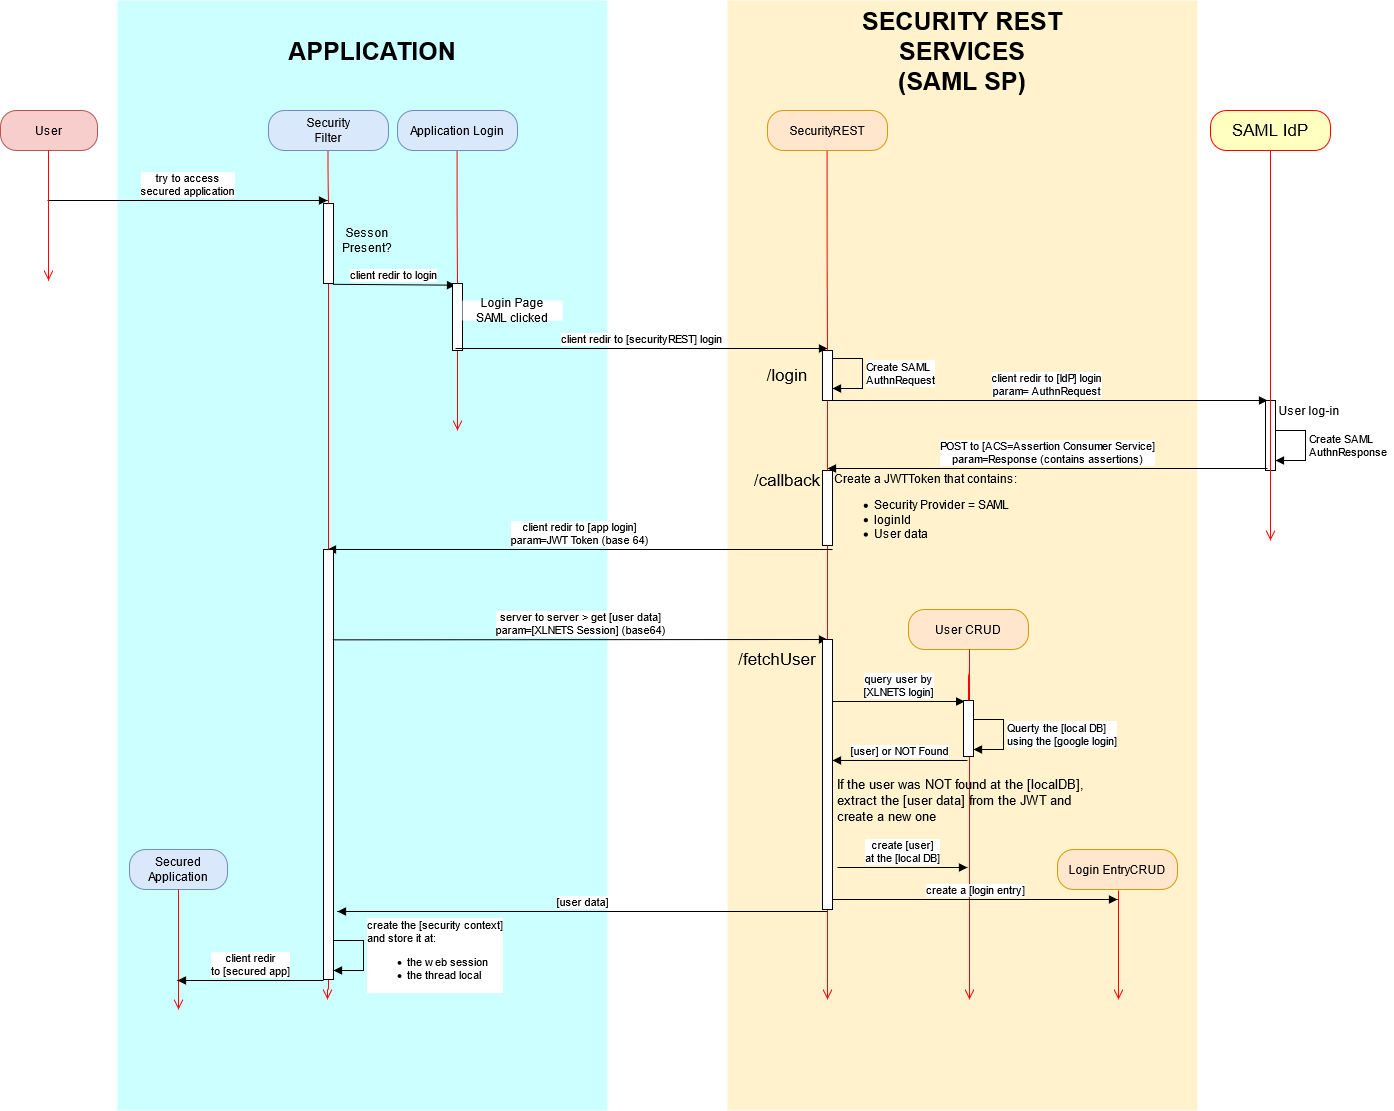

The diagram above was exported from draw.io. Its source (the exported page's mxGraphModel, read from the mxfile embedded in the PNG):
<mxGraphModel dx="1934" dy="1084" grid="1" gridSize="10" guides="1" tooltips="1" connect="1" arrows="1" fold="1" page="0" pageScale="1.5" pageWidth="826" pageHeight="1169" background="#ffffff" math="0" shadow="0">
  <root>
    <mxCell id="0" />
    <mxCell id="1" parent="0" />
    <mxCell id="28y7WXEHhb4b5LS-qfUr-173" value="" style="rounded=0;whiteSpace=wrap;html=1;fillColor=#fff2cc;align=left;strokeColor=none;" vertex="1" parent="1">
      <mxGeometry x="760" y="120" width="470" height="1110" as="geometry" />
    </mxCell>
    <mxCell id="28y7WXEHhb4b5LS-qfUr-170" value="" style="rounded=0;whiteSpace=wrap;html=1;fillColor=#CCFFFF;strokeColor=none;align=left;" vertex="1" parent="1">
      <mxGeometry x="150" y="120" width="490" height="1110" as="geometry" />
    </mxCell>
    <mxCell id="28y7WXEHhb4b5LS-qfUr-89" value="User" style="rounded=1;whiteSpace=wrap;html=1;arcSize=40;fillColor=#f8cecc;strokeColor=#b85450;" vertex="1" parent="1">
      <mxGeometry x="33" y="230" width="97" height="40" as="geometry" />
    </mxCell>
    <mxCell id="28y7WXEHhb4b5LS-qfUr-95" value="&lt;div&gt;Security&lt;/div&gt;&lt;div&gt;Filter&lt;br&gt;&lt;/div&gt;" style="rounded=1;whiteSpace=wrap;html=1;arcSize=40;fillColor=#dae8fc;strokeColor=#6c8ebf;" vertex="1" parent="1">
      <mxGeometry x="301" y="230" width="120" height="40" as="geometry" />
    </mxCell>
    <mxCell id="28y7WXEHhb4b5LS-qfUr-96" value="" style="edgeStyle=orthogonalEdgeStyle;html=1;verticalAlign=bottom;endArrow=open;endSize=8;strokeColor=#ff0000;startArrow=none;" edge="1" parent="1" source="28y7WXEHhb4b5LS-qfUr-137">
      <mxGeometry relative="1" as="geometry">
        <mxPoint x="360" y="1119" as="targetPoint" />
        <mxPoint x="360.5" y="219" as="sourcePoint" />
      </mxGeometry>
    </mxCell>
    <mxCell id="28y7WXEHhb4b5LS-qfUr-97" value="SecurityREST" style="rounded=1;whiteSpace=wrap;html=1;arcSize=40;fillColor=#ffe6cc;strokeColor=#d79b00;" vertex="1" parent="1">
      <mxGeometry x="800" y="230" width="120" height="40" as="geometry" />
    </mxCell>
    <mxCell id="28y7WXEHhb4b5LS-qfUr-98" value="Secured&lt;br&gt;Application" style="rounded=1;whiteSpace=wrap;html=1;arcSize=40;fillColor=#dae8fc;strokeColor=#6c8ebf;" vertex="1" parent="1">
      <mxGeometry x="162" y="969" width="98" height="40" as="geometry" />
    </mxCell>
    <mxCell id="28y7WXEHhb4b5LS-qfUr-99" value="" style="edgeStyle=orthogonalEdgeStyle;html=1;verticalAlign=bottom;endArrow=open;endSize=8;strokeColor=#ff0000;" edge="1" parent="1" source="28y7WXEHhb4b5LS-qfUr-98">
      <mxGeometry relative="1" as="geometry">
        <mxPoint x="211" y="1129" as="targetPoint" />
        <mxPoint x="221.57999999999998" y="749" as="sourcePoint" />
        <Array as="points">
          <mxPoint x="211" y="1129" />
        </Array>
      </mxGeometry>
    </mxCell>
    <mxCell id="28y7WXEHhb4b5LS-qfUr-100" value="SAML IdP" style="rounded=1;whiteSpace=wrap;html=1;arcSize=40;fontColor=#000000;fillColor=#ffffc0;strokeColor=#ff0000;fontSize=17;" vertex="1" parent="1">
      <mxGeometry x="1243" y="230" width="120" height="40" as="geometry" />
    </mxCell>
    <mxCell id="28y7WXEHhb4b5LS-qfUr-101" value="try to access&lt;br&gt;secured application" style="html=1;verticalAlign=bottom;endArrow=block;" edge="1" parent="1">
      <mxGeometry width="80" relative="1" as="geometry">
        <mxPoint x="80" y="320" as="sourcePoint" />
        <mxPoint x="360" y="320" as="targetPoint" />
      </mxGeometry>
    </mxCell>
    <mxCell id="28y7WXEHhb4b5LS-qfUr-103" value="Sesson Present?" style="text;html=1;strokeColor=none;fillColor=none;align=center;verticalAlign=middle;whiteSpace=wrap;rounded=0;" vertex="1" parent="1">
      <mxGeometry x="380" y="350" width="40" height="20" as="geometry" />
    </mxCell>
    <mxCell id="28y7WXEHhb4b5LS-qfUr-106" value="Application Login" style="rounded=1;whiteSpace=wrap;html=1;arcSize=40;fillColor=#dae8fc;strokeColor=#6c8ebf;" vertex="1" parent="1">
      <mxGeometry x="430" y="230" width="120" height="40" as="geometry" />
    </mxCell>
    <mxCell id="28y7WXEHhb4b5LS-qfUr-107" value="client redir to login" style="html=1;verticalAlign=bottom;endArrow=block;exitX=0.917;exitY=1.01;exitDx=0;exitDy=0;exitPerimeter=0;entryX=0.3;entryY=0.025;entryDx=0;entryDy=0;entryPerimeter=0;" edge="1" parent="1" source="28y7WXEHhb4b5LS-qfUr-102" target="28y7WXEHhb4b5LS-qfUr-109">
      <mxGeometry width="80" relative="1" as="geometry">
        <mxPoint x="180" y="450" as="sourcePoint" />
        <mxPoint x="490" y="401" as="targetPoint" />
      </mxGeometry>
    </mxCell>
    <mxCell id="28y7WXEHhb4b5LS-qfUr-108" value="" style="edgeStyle=orthogonalEdgeStyle;html=1;verticalAlign=bottom;endArrow=open;endSize=8;strokeColor=#ff0000;startArrow=none;" edge="1" parent="1" source="28y7WXEHhb4b5LS-qfUr-109">
      <mxGeometry relative="1" as="geometry">
        <mxPoint x="490" y="550" as="targetPoint" />
        <mxPoint x="489.58000000000004" y="270" as="sourcePoint" />
      </mxGeometry>
    </mxCell>
    <mxCell id="28y7WXEHhb4b5LS-qfUr-109" value="" style="html=1;points=[];perimeter=orthogonalPerimeter;" vertex="1" parent="1">
      <mxGeometry x="485" y="403" width="10" height="67" as="geometry" />
    </mxCell>
    <mxCell id="28y7WXEHhb4b5LS-qfUr-110" value="" style="edgeStyle=orthogonalEdgeStyle;html=1;verticalAlign=bottom;endArrow=none;endSize=8;strokeColor=#ff0000;" edge="1" parent="1" target="28y7WXEHhb4b5LS-qfUr-109">
      <mxGeometry relative="1" as="geometry">
        <mxPoint x="489.5799999999999" y="840" as="targetPoint" />
        <mxPoint x="489.5799999999999" y="270" as="sourcePoint" />
      </mxGeometry>
    </mxCell>
    <mxCell id="28y7WXEHhb4b5LS-qfUr-111" value="&lt;div&gt;Create a JWTToken that contains:&lt;/div&gt;&lt;div align=&quot;left&quot;&gt;&lt;ul&gt;&lt;li&gt;Security Provider = SAML&lt;/li&gt;&lt;li&gt;loginId&lt;/li&gt;&lt;li&gt;User data&lt;br&gt;&lt;/li&gt;&lt;/ul&gt;&lt;/div&gt;" style="text;html=1;strokeColor=none;fillColor=none;align=center;verticalAlign=middle;whiteSpace=wrap;rounded=0;" vertex="1" parent="1">
      <mxGeometry x="856" y="622" width="205" height="20" as="geometry" />
    </mxCell>
    <mxCell id="28y7WXEHhb4b5LS-qfUr-117" value="" style="edgeStyle=orthogonalEdgeStyle;html=1;verticalAlign=bottom;endArrow=open;endSize=8;strokeColor=#ff0000;startArrow=none;" edge="1" parent="1">
      <mxGeometry relative="1" as="geometry">
        <mxPoint x="1303" y="660" as="targetPoint" />
        <mxPoint x="1303" y="570" as="sourcePoint" />
        <Array as="points">
          <mxPoint x="1303" y="580" />
          <mxPoint x="1303" y="580" />
        </Array>
      </mxGeometry>
    </mxCell>
    <mxCell id="28y7WXEHhb4b5LS-qfUr-118" value="" style="html=1;points=[];perimeter=orthogonalPerimeter;" vertex="1" parent="1">
      <mxGeometry x="1298" y="520" width="10" height="70" as="geometry" />
    </mxCell>
    <mxCell id="28y7WXEHhb4b5LS-qfUr-119" value="" style="edgeStyle=orthogonalEdgeStyle;html=1;verticalAlign=bottom;endArrow=none;endSize=8;strokeColor=#ff0000;exitX=0.5;exitY=1;exitDx=0;exitDy=0;" edge="1" parent="1" source="28y7WXEHhb4b5LS-qfUr-100">
      <mxGeometry relative="1" as="geometry">
        <mxPoint x="1303" y="570" as="targetPoint" />
        <mxPoint x="1412.9600000000005" y="270.01000000000005" as="sourcePoint" />
        <Array as="points">
          <mxPoint x="1303" y="540" />
          <mxPoint x="1303" y="540" />
        </Array>
      </mxGeometry>
    </mxCell>
    <mxCell id="28y7WXEHhb4b5LS-qfUr-120" value="client redir to [securityREST] login " style="html=1;verticalAlign=bottom;endArrow=block;" edge="1" parent="1">
      <mxGeometry width="80" relative="1" as="geometry">
        <mxPoint x="488" y="468" as="sourcePoint" />
        <mxPoint x="860" y="468" as="targetPoint" />
      </mxGeometry>
    </mxCell>
    <mxCell id="28y7WXEHhb4b5LS-qfUr-123" value="" style="edgeStyle=orthogonalEdgeStyle;html=1;verticalAlign=bottom;endArrow=open;endSize=8;strokeColor=#ff0000;startArrow=none;" edge="1" parent="1">
      <mxGeometry relative="1" as="geometry">
        <mxPoint x="860" y="1119" as="targetPoint" />
        <mxPoint x="860" y="669" as="sourcePoint" />
      </mxGeometry>
    </mxCell>
    <mxCell id="28y7WXEHhb4b5LS-qfUr-124" value="POST to [ACS=Assertion Consumer Service]&lt;br&gt;param=Response (contains assertions)" style="html=1;verticalAlign=bottom;endArrow=block;" edge="1" parent="1">
      <mxGeometry width="80" relative="1" as="geometry">
        <mxPoint x="1300" y="588" as="sourcePoint" />
        <mxPoint x="860" y="588" as="targetPoint" />
      </mxGeometry>
    </mxCell>
    <mxCell id="28y7WXEHhb4b5LS-qfUr-125" value="" style="html=1;points=[];perimeter=orthogonalPerimeter;" vertex="1" parent="1">
      <mxGeometry x="855" y="590" width="10" height="75" as="geometry" />
    </mxCell>
    <mxCell id="28y7WXEHhb4b5LS-qfUr-126" value="" style="edgeStyle=orthogonalEdgeStyle;html=1;verticalAlign=bottom;endArrow=none;endSize=8;strokeColor=#ff0000;startArrow=none;" edge="1" parent="1" source="28y7WXEHhb4b5LS-qfUr-178" target="28y7WXEHhb4b5LS-qfUr-125">
      <mxGeometry relative="1" as="geometry">
        <mxPoint x="859.5799999999999" y="840" as="targetPoint" />
        <mxPoint x="859.5799999999999" y="270" as="sourcePoint" />
      </mxGeometry>
    </mxCell>
    <mxCell id="28y7WXEHhb4b5LS-qfUr-130" value="" style="edgeStyle=orthogonalEdgeStyle;html=1;verticalAlign=bottom;endArrow=none;endSize=8;strokeColor=#ff0000;startArrow=none;" edge="1" parent="1">
      <mxGeometry relative="1" as="geometry">
        <mxPoint x="1303" y="635" as="targetPoint" />
        <mxPoint x="1302.9999999999995" y="558" as="sourcePoint" />
      </mxGeometry>
    </mxCell>
    <mxCell id="28y7WXEHhb4b5LS-qfUr-132" value="Login Page&lt;br&gt;SAML clicked" style="text;html=1;strokeColor=none;align=center;verticalAlign=middle;whiteSpace=wrap;rounded=0;fillColor=#ffffff;" vertex="1" parent="1">
      <mxGeometry x="495" y="420" width="100" height="20" as="geometry" />
    </mxCell>
    <mxCell id="28y7WXEHhb4b5LS-qfUr-134" value="" style="edgeStyle=orthogonalEdgeStyle;html=1;verticalAlign=bottom;endArrow=none;endSize=8;strokeColor=#ff0000;startArrow=none;" edge="1" parent="1" source="28y7WXEHhb4b5LS-qfUr-125">
      <mxGeometry relative="1" as="geometry">
        <mxPoint x="860" y="675" as="targetPoint" />
        <mxPoint x="860" y="619" as="sourcePoint" />
      </mxGeometry>
    </mxCell>
    <mxCell id="28y7WXEHhb4b5LS-qfUr-135" value="User log-in" style="text;html=1;strokeColor=none;fillColor=none;align=center;verticalAlign=middle;whiteSpace=wrap;rounded=0;" vertex="1" parent="1">
      <mxGeometry x="1298" y="520" width="88" height="20" as="geometry" />
    </mxCell>
    <mxCell id="28y7WXEHhb4b5LS-qfUr-136" value="&lt;div&gt;client redir to [app login]&lt;/div&gt;&lt;div&gt;param=JWT Token (base 64)&lt;br&gt;&lt;/div&gt;" style="html=1;verticalAlign=bottom;endArrow=block;" edge="1" parent="1">
      <mxGeometry width="80" relative="1" as="geometry">
        <mxPoint x="865" y="669" as="sourcePoint" />
        <mxPoint x="360" y="669" as="targetPoint" />
      </mxGeometry>
    </mxCell>
    <mxCell id="28y7WXEHhb4b5LS-qfUr-137" value="" style="html=1;points=[];perimeter=orthogonalPerimeter;" vertex="1" parent="1">
      <mxGeometry x="356" y="669" width="10" height="430" as="geometry" />
    </mxCell>
    <mxCell id="28y7WXEHhb4b5LS-qfUr-138" value="" style="edgeStyle=orthogonalEdgeStyle;html=1;verticalAlign=bottom;endArrow=none;endSize=8;strokeColor=#ff0000;startArrow=none;" edge="1" parent="1" source="28y7WXEHhb4b5LS-qfUr-102" target="28y7WXEHhb4b5LS-qfUr-137">
      <mxGeometry relative="1" as="geometry">
        <mxPoint x="360.5" y="840" as="targetPoint" />
        <mxPoint x="360.5" y="270" as="sourcePoint" />
      </mxGeometry>
    </mxCell>
    <mxCell id="28y7WXEHhb4b5LS-qfUr-140" value="User CRUD" style="rounded=1;whiteSpace=wrap;html=1;arcSize=40;fillColor=#ffe6cc;strokeColor=#d79b00;" vertex="1" parent="1">
      <mxGeometry x="941" y="729" width="120" height="40" as="geometry" />
    </mxCell>
    <mxCell id="28y7WXEHhb4b5LS-qfUr-141" value="server to server &amp;gt; get [user data]&lt;br&gt;param=[XLNETS Session] (base64)" style="html=1;verticalAlign=bottom;endArrow=block;exitX=0.667;exitY=1.067;exitDx=0;exitDy=0;exitPerimeter=0;" edge="1" parent="1">
      <mxGeometry width="80" relative="1" as="geometry">
        <mxPoint x="365.00000000000006" y="759.3499999999999" as="sourcePoint" />
        <mxPoint x="860" y="759" as="targetPoint" />
      </mxGeometry>
    </mxCell>
    <mxCell id="28y7WXEHhb4b5LS-qfUr-142" value="" style="edgeStyle=orthogonalEdgeStyle;html=1;verticalAlign=bottom;endArrow=open;endSize=8;strokeColor=#ff0000;" edge="1" parent="1">
      <mxGeometry relative="1" as="geometry">
        <mxPoint x="81" y="400" as="targetPoint" />
        <mxPoint x="80.5799999999997" y="270" as="sourcePoint" />
        <Array as="points">
          <mxPoint x="81" y="400" />
        </Array>
      </mxGeometry>
    </mxCell>
    <mxCell id="28y7WXEHhb4b5LS-qfUr-143" value="" style="edgeStyle=orthogonalEdgeStyle;html=1;verticalAlign=bottom;endArrow=open;endSize=8;strokeColor=#ff0000;startArrow=none;" edge="1" parent="1" source="28y7WXEHhb4b5LS-qfUr-159">
      <mxGeometry relative="1" as="geometry">
        <mxPoint x="1002" y="1119" as="targetPoint" />
        <mxPoint x="1002" y="769" as="sourcePoint" />
        <Array as="points">
          <mxPoint x="1002" y="769" />
        </Array>
      </mxGeometry>
    </mxCell>
    <mxCell id="28y7WXEHhb4b5LS-qfUr-147" value="Login EntryCRUD" style="rounded=1;whiteSpace=wrap;html=1;arcSize=40;fillColor=#ffe6cc;strokeColor=#d79b00;" vertex="1" parent="1">
      <mxGeometry x="1090" y="969" width="120" height="40" as="geometry" />
    </mxCell>
    <mxCell id="28y7WXEHhb4b5LS-qfUr-151" value="" style="html=1;points=[];perimeter=orthogonalPerimeter;" vertex="1" parent="1">
      <mxGeometry x="855" y="759" width="10" height="270" as="geometry" />
    </mxCell>
    <mxCell id="28y7WXEHhb4b5LS-qfUr-153" value="query user by &lt;br&gt;[XLNETS login]" style="html=1;verticalAlign=bottom;endArrow=block;entryX=0.117;entryY=0.16;entryDx=0;entryDy=0;entryPerimeter=0;" edge="1" parent="1" source="28y7WXEHhb4b5LS-qfUr-151">
      <mxGeometry width="80" relative="1" as="geometry">
        <mxPoint x="870" y="799" as="sourcePoint" />
        <mxPoint x="997.1700000000001" y="821" as="targetPoint" />
      </mxGeometry>
    </mxCell>
    <mxCell id="28y7WXEHhb4b5LS-qfUr-161" value="Querty the [local DB] &lt;br&gt;using the [google login]" style="edgeStyle=orthogonalEdgeStyle;html=1;align=left;spacingLeft=2;endArrow=block;rounded=0;entryX=1;entryY=0.3;entryDx=0;entryDy=0;entryPerimeter=0;" edge="1" parent="1">
      <mxGeometry relative="1" as="geometry">
        <mxPoint x="1006" y="839" as="sourcePoint" />
        <Array as="points">
          <mxPoint x="1036" y="839" />
          <mxPoint x="1036" y="869" />
        </Array>
        <mxPoint x="1006" y="869" as="targetPoint" />
      </mxGeometry>
    </mxCell>
    <mxCell id="28y7WXEHhb4b5LS-qfUr-163" value="create [user] &lt;br&gt;at the [local DB]" style="html=1;verticalAlign=bottom;endArrow=block;" edge="1" parent="1">
      <mxGeometry width="80" relative="1" as="geometry">
        <mxPoint x="870" y="987" as="sourcePoint" />
        <mxPoint x="1000" y="987" as="targetPoint" />
      </mxGeometry>
    </mxCell>
    <mxCell id="28y7WXEHhb4b5LS-qfUr-164" value="[user data]" style="html=1;verticalAlign=bottom;endArrow=block;" edge="1" parent="1">
      <mxGeometry width="80" relative="1" as="geometry">
        <mxPoint x="860" y="1031" as="sourcePoint" />
        <mxPoint x="370" y="1031" as="targetPoint" />
      </mxGeometry>
    </mxCell>
    <mxCell id="28y7WXEHhb4b5LS-qfUr-102" value="" style="html=1;points=[];perimeter=orthogonalPerimeter;" vertex="1" parent="1">
      <mxGeometry x="356" y="323" width="10" height="80" as="geometry" />
    </mxCell>
    <mxCell id="28y7WXEHhb4b5LS-qfUr-165" value="" style="edgeStyle=orthogonalEdgeStyle;html=1;verticalAlign=bottom;endArrow=none;endSize=8;strokeColor=#ff0000;" edge="1" parent="1" target="28y7WXEHhb4b5LS-qfUr-102">
      <mxGeometry relative="1" as="geometry">
        <mxPoint x="361" y="720" as="targetPoint" />
        <mxPoint x="360.5" y="270" as="sourcePoint" />
      </mxGeometry>
    </mxCell>
    <mxCell id="28y7WXEHhb4b5LS-qfUr-166" value="create the [security context]&lt;br&gt;&lt;div&gt;and store it at:&lt;/div&gt;&lt;ul&gt;&lt;li&gt;the web session&lt;/li&gt;&lt;li&gt;the thread local&lt;/li&gt;&lt;/ul&gt;" style="edgeStyle=orthogonalEdgeStyle;html=1;align=left;spacingLeft=2;endArrow=block;rounded=0;entryX=1;entryY=0.3;entryDx=0;entryDy=0;entryPerimeter=0;" edge="1" parent="1">
      <mxGeometry relative="1" as="geometry">
        <mxPoint x="366" y="1060" as="sourcePoint" />
        <Array as="points">
          <mxPoint x="396" y="1060" />
          <mxPoint x="396" y="1090" />
        </Array>
        <mxPoint x="366" y="1090" as="targetPoint" />
      </mxGeometry>
    </mxCell>
    <mxCell id="28y7WXEHhb4b5LS-qfUr-167" value="&lt;div&gt;client redir &lt;br&gt;to [secured app]&lt;br&gt;&lt;/div&gt;" style="html=1;verticalAlign=bottom;endArrow=block;" edge="1" parent="1">
      <mxGeometry width="80" relative="1" as="geometry">
        <mxPoint x="356" y="1100" as="sourcePoint" />
        <mxPoint x="210" y="1100" as="targetPoint" />
      </mxGeometry>
    </mxCell>
    <mxCell id="28y7WXEHhb4b5LS-qfUr-168" value="" style="edgeStyle=orthogonalEdgeStyle;html=1;verticalAlign=bottom;endArrow=open;endSize=8;strokeColor=#ff0000;startArrow=none;" edge="1" parent="1">
      <mxGeometry relative="1" as="geometry">
        <mxPoint x="1151" y="1119" as="targetPoint" />
        <mxPoint x="1151" y="1010" as="sourcePoint" />
        <Array as="points">
          <mxPoint x="1151" y="1010" />
        </Array>
      </mxGeometry>
    </mxCell>
    <mxCell id="28y7WXEHhb4b5LS-qfUr-169" value="create a [login entry]" style="html=1;verticalAlign=bottom;endArrow=block;" edge="1" parent="1">
      <mxGeometry width="80" relative="1" as="geometry">
        <mxPoint x="865" y="1019" as="sourcePoint" />
        <mxPoint x="1150" y="1019" as="targetPoint" />
      </mxGeometry>
    </mxCell>
    <mxCell id="28y7WXEHhb4b5LS-qfUr-172" value="&lt;div&gt;SECURITY REST SERVICES&lt;/div&gt;&lt;div&gt;(SAML SP)&lt;br&gt;&lt;/div&gt;" style="text;html=1;strokeColor=none;fillColor=none;align=center;verticalAlign=middle;whiteSpace=wrap;rounded=0;fontStyle=1;fontSize=25;" vertex="1" parent="1">
      <mxGeometry x="890" y="160" width="210" height="20" as="geometry" />
    </mxCell>
    <mxCell id="28y7WXEHhb4b5LS-qfUr-174" value="APPLICATION" style="text;html=1;strokeColor=none;fillColor=none;align=center;verticalAlign=middle;whiteSpace=wrap;rounded=0;fontStyle=1;fontSize=25;" vertex="1" parent="1">
      <mxGeometry x="300" y="160" width="210" height="20" as="geometry" />
    </mxCell>
    <mxCell id="28y7WXEHhb4b5LS-qfUr-178" value="" style="html=1;points=[];perimeter=orthogonalPerimeter;" vertex="1" parent="1">
      <mxGeometry x="855" y="470" width="10" height="50" as="geometry" />
    </mxCell>
    <mxCell id="28y7WXEHhb4b5LS-qfUr-180" value="" style="edgeStyle=orthogonalEdgeStyle;html=1;verticalAlign=bottom;endArrow=none;endSize=8;strokeColor=#ff0000;" edge="1" parent="1" target="28y7WXEHhb4b5LS-qfUr-178">
      <mxGeometry relative="1" as="geometry">
        <mxPoint x="860.0285714285715" y="524" as="targetPoint" />
        <mxPoint x="859.5799999999999" y="270" as="sourcePoint" />
      </mxGeometry>
    </mxCell>
    <mxCell id="28y7WXEHhb4b5LS-qfUr-181" value="client redir to [IdP] login &lt;br&gt;param= AuthnRequest" style="html=1;verticalAlign=bottom;endArrow=block;" edge="1" parent="1">
      <mxGeometry width="80" relative="1" as="geometry">
        <mxPoint x="858" y="520" as="sourcePoint" />
        <mxPoint x="1300" y="520" as="targetPoint" />
      </mxGeometry>
    </mxCell>
    <mxCell id="28y7WXEHhb4b5LS-qfUr-182" value="Create SAML &lt;br&gt;AuthnRequest" style="edgeStyle=orthogonalEdgeStyle;html=1;align=left;spacingLeft=2;endArrow=block;rounded=0;entryX=1;entryY=0.3;entryDx=0;entryDy=0;entryPerimeter=0;" edge="1" parent="1">
      <mxGeometry relative="1" as="geometry">
        <mxPoint x="865" y="478" as="sourcePoint" />
        <Array as="points">
          <mxPoint x="895" y="478" />
          <mxPoint x="895" y="508" />
        </Array>
        <mxPoint x="865" y="508" as="targetPoint" />
      </mxGeometry>
    </mxCell>
    <mxCell id="28y7WXEHhb4b5LS-qfUr-184" value="/login" style="text;html=1;strokeColor=none;fillColor=none;align=center;verticalAlign=middle;whiteSpace=wrap;rounded=0;fontSize=17;" vertex="1" parent="1">
      <mxGeometry x="800" y="485" width="40" height="20" as="geometry" />
    </mxCell>
    <mxCell id="28y7WXEHhb4b5LS-qfUr-185" value="/callback" style="text;html=1;strokeColor=none;fillColor=none;align=center;verticalAlign=middle;whiteSpace=wrap;rounded=0;fontSize=17;" vertex="1" parent="1">
      <mxGeometry x="800" y="590" width="40" height="20" as="geometry" />
    </mxCell>
    <mxCell id="28y7WXEHhb4b5LS-qfUr-186" value="/fetchUser" style="text;html=1;strokeColor=none;fillColor=none;align=center;verticalAlign=middle;whiteSpace=wrap;rounded=0;fontSize=17;" vertex="1" parent="1">
      <mxGeometry x="790" y="769" width="40" height="20" as="geometry" />
    </mxCell>
    <mxCell id="28y7WXEHhb4b5LS-qfUr-188" value="Create SAML &lt;br&gt;AuthnResponse" style="edgeStyle=orthogonalEdgeStyle;html=1;align=left;spacingLeft=2;endArrow=block;rounded=0;entryX=1;entryY=0.3;entryDx=0;entryDy=0;entryPerimeter=0;" edge="1" parent="1">
      <mxGeometry relative="1" as="geometry">
        <mxPoint x="1308" y="550" as="sourcePoint" />
        <Array as="points">
          <mxPoint x="1338" y="550" />
          <mxPoint x="1338" y="580" />
        </Array>
        <mxPoint x="1308" y="580" as="targetPoint" />
      </mxGeometry>
    </mxCell>
    <mxCell id="28y7WXEHhb4b5LS-qfUr-159" value="" style="html=1;points=[];perimeter=orthogonalPerimeter;" vertex="1" parent="1">
      <mxGeometry x="996" y="820" width="10" height="56" as="geometry" />
    </mxCell>
    <mxCell id="28y7WXEHhb4b5LS-qfUr-189" value="" style="edgeStyle=orthogonalEdgeStyle;html=1;verticalAlign=bottom;endArrow=none;endSize=8;strokeColor=#ff0000;startArrow=none;" edge="1" parent="1" target="28y7WXEHhb4b5LS-qfUr-159">
      <mxGeometry relative="1" as="geometry">
        <mxPoint x="1002" y="1119" as="targetPoint" />
        <mxPoint x="1002" y="769" as="sourcePoint" />
        <Array as="points" />
      </mxGeometry>
    </mxCell>
    <mxCell id="28y7WXEHhb4b5LS-qfUr-190" value="[user] or NOT Found" style="html=1;verticalAlign=bottom;endArrow=block;exitX=0.4;exitY=1.071;exitDx=0;exitDy=0;exitPerimeter=0;" edge="1" parent="1" source="28y7WXEHhb4b5LS-qfUr-159" target="28y7WXEHhb4b5LS-qfUr-151">
      <mxGeometry width="80" relative="1" as="geometry">
        <mxPoint x="893.5" y="910" as="sourcePoint" />
        <mxPoint x="1023.5" y="910" as="targetPoint" />
      </mxGeometry>
    </mxCell>
    <mxCell id="28y7WXEHhb4b5LS-qfUr-191" value="If the user was NOT found at the [localDB], extract the [user data] from the JWT and create a new one" style="text;html=1;strokeColor=none;fillColor=none;align=left;verticalAlign=middle;whiteSpace=wrap;rounded=0;fontSize=13;" vertex="1" parent="1">
      <mxGeometry x="867.5" y="910" width="255" height="20" as="geometry" />
    </mxCell>
  </root>
</mxGraphModel>